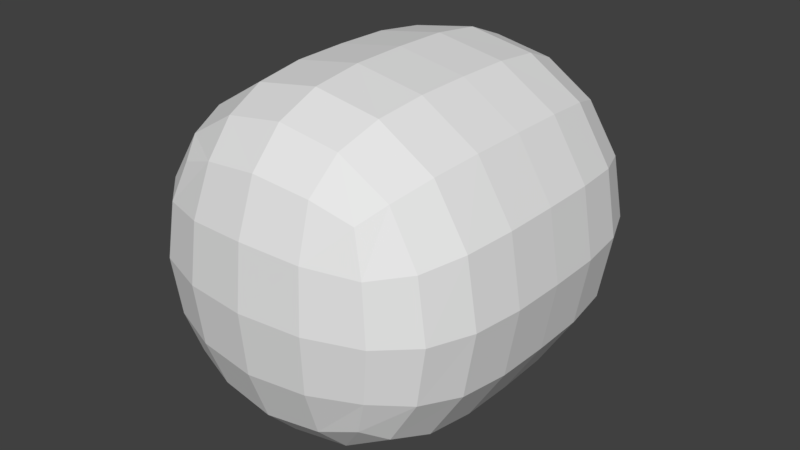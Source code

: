 # Source: Monster.blend  (saved by Blender 2.79.0; exported with 4.5.12 LTS)
import bpy
from mathutils import Matrix  # noqa: F401  (used for matrix-valued properties, if any)

bpy.ops.wm.read_factory_settings(use_empty=True)
scene = bpy.context.scene
scene.name = 'Scene'

# ---- collections
col_collection_1 = bpy.data.collections.new('Collection 1'); scene.collection.children.link(col_collection_1)

# ---- materials (node trees are filled in below, after node groups)
mat_material = bpy.data.materials.new('Material')
mat_material.alpha_threshold = 0.0
mat_material.use_transparent_shadow = False
mat_material.roughness = 0.5
mat_material.line_color = (0.0, 0.0, 0.0, 1.0)

# ---- material node trees

# ---- world
world_world = bpy.data.worlds.new('World'); scene.world = world_world
world_world.color = (0.05088, 0.05088, 0.05088)
world_world.use_sun_shadow = False
world_world.sun_shadow_jitter_overblur = 0.0
world_world.cycles.sampling_method = 'MANUAL'

# ---- meshes
me_cube = bpy.data.meshes.new('Cube')
me_cube.from_pydata([(0.6357, 1.177, 2.93), (0.6357, 0.0, 2.93), (-1.364, 0.0, 2.93), (-1.364, 1.177, 2.93), (0.6357, 1.177, 4.93), (0.6357, 0.0, 4.93), (-1.364, 0.0, 4.93), (-1.364, 1.177, 4.93)], [], [(0, 1, 2, 3), (4, 7, 6, 5), (0, 4, 5, 1), (2, 6, 7, 3), (4, 0, 3, 7)])
me_cube.materials.append(mat_material)
me_cube.use_remesh_preserve_volume = False
me_cube.use_remesh_preserve_attributes = False
me_cube.use_mirror_vertex_groups = False
me_cube.update()

# ---- objects
ob_cube = bpy.data.objects.new('Cube', me_cube)

# ---- transforms, parenting, visibility, modifiers, constraints
ob_cube.location = (0.0, 0.0, 0.0)
ob_cube.lock_rotations_4d = False
ob_cube.empty_display_type = 'ARROWS'
ob_cube.lineart.crease_threshold = 0.0
_m = ob_cube.modifiers.new('Subsurf', 'SUBSURF')
_m.uv_smooth = 'PRESERVE_CORNERS'
_m.quality = 2
_m.show_only_control_edges = False
_m = ob_cube.modifiers.new('Mirror', 'MIRROR')
_m.use_axis = (False, True, False)
_m.use_clip = True

# ---- collection membership
col_collection_1.objects.link(ob_cube)

# ---- scene / render settings (as saved in the file)
scene.frame_start = 1; scene.frame_end = 250; scene.frame_set(1)
scene.render.engine = 'BLENDER_EEVEE_NEXT'
scene.render.resolution_percentage = 50
scene.render.dither_intensity = 0.0
scene.cycles.use_denoising = False
scene.cycles.samples = 128
scene.cycles.sampling_pattern = 'TABULATED_SOBOL'
scene.cycles.use_adaptive_sampling = False
scene.cycles.use_light_tree = False
scene.cycles.blur_glossy = 0.0
scene.cycles.sample_clamp_indirect = 0.0
scene.view_settings.view_transform = 'Standard'
bpy.context.view_layer.update()

# ---- added for rendering (the .blend has no active camera and no usable light): camera, sun
cam_auto = bpy.data.cameras.new('AutoCamera')
cam_auto.lens = 50.0
cam_auto.sensor_width = 36.0
cam_auto.clip_end = 1000.0
ob_auto_camera = bpy.data.objects.new('AutoCamera', cam_auto)
scene.collection.objects.link(ob_auto_camera)
ob_auto_camera.location = (2.76116, -3.7505, 6.43008)
ob_auto_camera.rotation_euler = (1.09748, -7.21219e-08, 0.694738)
scene.camera = ob_auto_camera
light_auto_sun = bpy.data.lights.new('AutoSun', 'SUN')
light_auto_sun.energy = 3.0
light_auto_sun.angle = 0.0523599
ob_auto_sun = bpy.data.objects.new('AutoSun', light_auto_sun)
scene.collection.objects.link(ob_auto_sun)
ob_auto_sun.rotation_euler = (0.872665, 0.174533, 0.523599)
bpy.context.view_layer.update()
